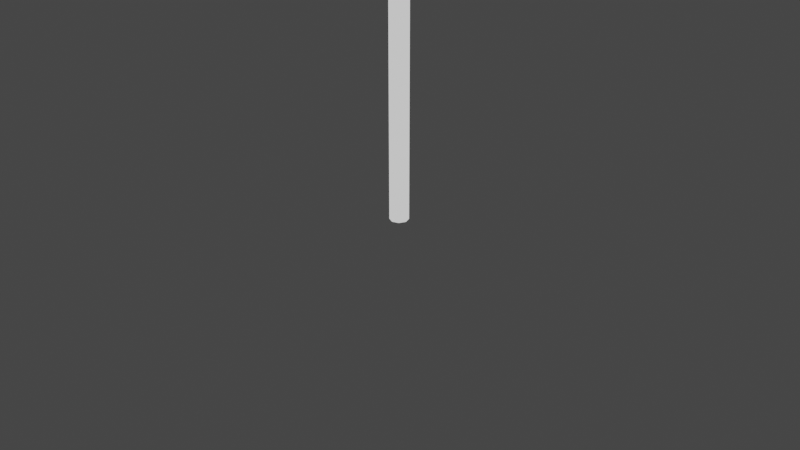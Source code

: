# Source: flag.blend  (saved by Blender 2.80.75; exported with 4.5.12 LTS)
import bpy
from mathutils import Matrix  # noqa: F401  (used for matrix-valued properties, if any)

bpy.ops.wm.read_factory_settings(use_empty=True)
scene = bpy.context.scene
scene.name = 'Scene'

# ---- collections
col_collection = bpy.data.collections.new('Collection'); scene.collection.children.link(col_collection)

# ---- images (referenced by path relative to the original .blend; pixels are not part of the script)
import os
ASSET_DIR = os.environ.get("B2B_ASSET_DIR", "")  # directory of the original .blend (textures are referenced by path, not embedded)
HERE = os.path.dirname(os.path.abspath(__file__))  # packed textures are extracted next to this script under _unpacked/

def load_image(name, relpath, width, height, colorspace="sRGB"):
    """Load a texture the original file referenced (path relative to the .blend, or extracted next to this script)."""
    p = next((c for c in (os.path.join(HERE, relpath), os.path.join(ASSET_DIR, relpath)) if relpath and os.path.exists(c)), "")
    if p:
        img = bpy.data.images.load(p, check_existing=True)
        img.name = name
    else:  # same state as the original file: an image datablock whose file is absent (Cycles renders it pink)
        img = bpy.data.images.new(name, width, height)
        img.source = "FILE"
        img.filepath = "//" + (relpath or name)
    img.colorspace_settings.name = colorspace
    return img
img_flag_png = load_image('flag.png', 'flag.png', 1024, 1024, 'sRGB')

# ---- materials (node trees are filled in below, after node groups)
mat_pole = bpy.data.materials.new('pole')
mat_pole.use_transparent_shadow = False
mat_flag = bpy.data.materials.new('flag')
mat_flag.use_backface_culling = True
mat_flag.use_transparent_shadow = False

# ---- material node trees
mat_pole.use_nodes = True; mat_pole.node_tree.nodes.clear()
_N = mat_pole.node_tree.nodes; _L = mat_pole.node_tree.links
n0 = _N.new('ShaderNodeOutputMaterial'); n0.name = 'Material Output'; n0.location = (300, 300)
n1 = _N.new('ShaderNodeBsdfPrincipled'); n1.name = 'Principled BSDF'; n1.location = (10, 300)
n1.distribution = 'GGX'
n1.subsurface_method = 'BURLEY'
n1.inputs[0].default_value = (1.0, 1.0, 1.0, 1.0)
n1.inputs[1].default_value = 1.0
n1.inputs[2].default_value = 0.0
n1.inputs[3].default_value = 1.45
n1.inputs[27].default_value = (0.686, 0.686, 0.686, 1.0)
n1.inputs[28].default_value = 1.0
_L.new(n1.outputs[0], n0.inputs[0])
n0.is_active_output = True
mat_flag.use_nodes = True; mat_flag.node_tree.nodes.clear()
_N = mat_flag.node_tree.nodes; _L = mat_flag.node_tree.links
n0 = _N.new('ShaderNodeOutputMaterial'); n0.name = 'Material Output'; n0.location = (496, 300)
n1 = _N.new('ShaderNodeBsdfPrincipled'); n1.name = 'Principled BSDF'; n1.location = (206, 300)
n1.distribution = 'GGX'
n1.subsurface_method = 'BURLEY'
n1.inputs[2].default_value = 1.0
n1.inputs[3].default_value = 1.45
n1.inputs[13].default_value = 1.0
n1.inputs[20].default_value = 0.06333
n1.inputs[27].default_value = (0.0, 0.0, 0.0, 1.0)
n1.inputs[28].default_value = 1.0
n2 = _N.new('ShaderNodeTexImage'); n2.name = 'Image Texture'; n2.location = (-334, 250)
n2.image = img_flag_png
_L.new(n1.outputs[0], n0.inputs[0])
_L.new(n2.outputs[0], n1.inputs[0])
n0.is_active_output = True

# ---- world
world_world = bpy.data.worlds.new('World'); scene.world = world_world
world_world.use_nodes = True; world_world.node_tree.nodes.clear()
_N = world_world.node_tree.nodes; _L = world_world.node_tree.links
n0 = _N.new('ShaderNodeOutputWorld'); n0.name = 'World Output'; n0.location = (300, 300)
n1 = _N.new('ShaderNodeBackground'); n1.name = 'Background'; n1.location = (10, 300)
n1.inputs[0].default_value = (0.05088, 0.05088, 0.05088, 1.0)
_L.new(n1.outputs[0], n0.inputs[0])
n0.is_active_output = True
world_world.color = (0.05088, 0.05088, 0.05088)
world_world.use_sun_shadow = False
world_world.sun_shadow_jitter_overblur = 0.0

# ---- cameras
cam_camera = bpy.data.cameras.new('Camera')
cam_camera.clip_end = 100.0
cam_camera.ortho_scale = 7.314

# ---- lights
light_light = bpy.data.lights.new('Light', 'POINT')
light_light.transmission_factor = 0.0
light_light.energy = 1000.0
light_light.shadow_soft_size = 0.1
light_light.shadow_maximum_resolution = 0.006
light_light.use_absolute_resolution = True
light_light_001 = bpy.data.lights.new('Light.001', 'POINT')
light_light_001.transmission_factor = 0.0
light_light_001.energy = 1000.0
light_light_001.shadow_soft_size = 0.1
light_light_001.shadow_maximum_resolution = 0.006
light_light_001.use_absolute_resolution = True

# ---- meshes
me_flagpole = bpy.data.meshes.new('flagpole')
me_flagpole.from_pydata([(1.095e-07, 0.1, 0.0), (1.095e-07, 0.1, 16.0), (0.07071, 0.07071, 0.0), (0.07071, 0.07071, 16.0), (0.1, 2.392e-07, 0.0), (0.1, 2.392e-07, 16.0), (0.07071, -0.07071, 0.0), (0.07071, -0.07071, 16.0), (1.008e-07, -0.1, 0.0), (1.008e-07, -0.1, 16.0), (-0.07071, -0.07071, 0.0), (-0.07071, -0.07071, 16.0), (-0.1, 2.447e-07, 0.0), (-0.1, 2.447e-07, 16.0), (-0.07071, 0.07071, 0.0), (-0.07071, 0.07071, 16.0)], [], [(0, 1, 3, 2), (2, 3, 5, 4), (4, 5, 7, 6), (6, 7, 9, 8), (8, 9, 11, 10), (10, 11, 13, 12), (3, 1, 15, 13, 11, 9, 7, 5), (12, 13, 15, 14), (14, 15, 1, 0), (0, 2, 4, 6, 8, 10, 12, 14)])
me_flagpole.polygons.foreach_set('use_smooth', [True] * 10)
_uv = me_flagpole.uv_layers.new(name='UVMap')
_uv.uv.foreach_set('vector', [1.0, 0.5, 1.0, 1.0, 0.875, 1.0, 0.875, 0.5, 0.875, 0.5, 0.875, 1.0, 0.75, 1.0, 0.75, 0.5, 0.75, 0.5, 0.75, 1.0, 0.625, 1.0, 0.625, 0.5, 0.625, 0.5, 0.625, 1.0, 0.5, 1.0, 0.5, 0.5, 0.5, 0.5, 0.5, 1.0, 0.375, 1.0, 0.375, 0.5, 0.375, 0.5, 0.375, 1.0, 0.25, 1.0, 0.25, 0.5, 0.4197, 0.4197, 0.25, 0.49, 0.08029, 0.4197, 0.01, 0.25, 0.08029, 0.08029, 0.25, 0.01, 0.4197, 0.08029, 0.49, 0.25, 0.25, 0.5, 0.25, 1.0, 0.125, 1.0, 0.125, 0.5, 0.125, 0.5, 0.125, 1.0, 0.0, 1.0, 0.0, 0.5, 0.75, 0.49, 0.9197, 0.4197, 0.99, 0.25, 0.9197, 0.08029, 0.75, 0.01, 0.5803, 0.08029, 0.51, 0.25, 0.5803, 0.4197])
me_flagpole.materials.append(mat_pole)
me_flagpole.use_remesh_preserve_volume = False
me_flagpole.use_remesh_preserve_attributes = False
me_flagpole.use_mirror_vertex_groups = False
me_flagpole.update()
me_flag = bpy.data.meshes.new('flag')
me_flag.from_pydata([(1.751e-07, 0.0, 15.95), (4.398e-08, 0.0, 12.95), (1.751e-07, 3.0, 15.95), (4.398e-08, 3.0, 12.95), (-0.01, 0.0, 12.95), (-0.01, 3.0, 12.95), (-0.01, 3.0, 15.95), (-0.01, 0.0, 15.95), (4.398e-08, 0.3333, 12.95), (4.398e-08, 0.6667, 12.95), (4.398e-08, 1.0, 12.95), (4.398e-08, 1.333, 12.95), (4.398e-08, 1.667, 12.95), (4.398e-08, 2.0, 12.95), (4.398e-08, 2.333, 12.95), (4.398e-08, 2.667, 12.95), (1.751e-07, 2.667, 15.95), (1.751e-07, 2.333, 15.95), (1.751e-07, 2.0, 15.95), (1.751e-07, 1.667, 15.95), (1.751e-07, 1.333, 15.95), (1.751e-07, 1.0, 15.95), (1.751e-07, 0.6667, 15.95), (1.751e-07, 0.3333, 15.95), (-0.01, 0.3333, 12.95), (-0.01, 0.6667, 12.95), (-0.01, 1.0, 12.95), (-0.01, 1.333, 12.95), (-0.01, 1.667, 12.95), (-0.01, 2.0, 12.95), (-0.01, 2.333, 12.95), (-0.01, 2.667, 12.95), (-0.01, 2.667, 15.95), (-0.01, 2.333, 15.95), (-0.01, 2.0, 15.95), (-0.01, 1.667, 15.95), (-0.01, 1.333, 15.95), (-0.01, 1.0, 15.95), (-0.01, 0.6667, 15.95), (-0.01, 0.3333, 15.95)], [], [(16, 15, 3, 2), (16, 2, 6, 32), (2, 3, 5, 6), (8, 1, 4, 24), (1, 0, 7, 4), (32, 6, 5, 31), (7, 39, 24, 4), (39, 38, 25, 24), (38, 37, 26, 25), (37, 36, 27, 26), (36, 35, 28, 27), (35, 34, 29, 28), (34, 33, 30, 29), (33, 32, 31, 30), (3, 15, 31, 5), (15, 14, 30, 31), (14, 13, 29, 30), (13, 12, 28, 29), (12, 11, 27, 28), (11, 10, 26, 27), (10, 9, 25, 26), (9, 8, 24, 25), (0, 23, 39, 7), (23, 22, 38, 39), (22, 21, 37, 38), (21, 20, 36, 37), (20, 19, 35, 36), (19, 18, 34, 35), (18, 17, 33, 34), (17, 16, 32, 33), (0, 1, 8, 23), (23, 8, 9, 22), (22, 9, 10, 21), (21, 10, 11, 20), (20, 11, 12, 19), (19, 12, 13, 18), (18, 13, 14, 17), (17, 14, 15, 16)])
_uv = me_flag.uv_layers.new(name='UVMap')
_uv.uv.foreach_set('vector', [0.8889, 1.0, 0.8889, 3.311e-09, 1.0, 0.0, 1.0, 1.0, 0.8889, 0.0, 1.0, 0.0, 1.0, 1.0, 0.8889, 1.0, 0.0, 0.0, 1.0, 0.0, 1.0, 1.0, 0.0, 1.0, 0.8889, 0.0, 1.0, 0.0, 1.0, 1.0, 0.8889, 1.0, 0.0, 0.0, 1.0, 0.0, 1.0, 1.0, 0.0, 1.0, 0.1111, 1.0, 0.0, 1.0, 0.0, 0.0, 0.1111, 0.0, 1.0, 1.0, 0.8889, 1.0, 0.8889, 0.0, 1.0, 0.0, 0.8889, 1.0, 0.7778, 1.0, 0.7778, 0.0, 0.8889, 0.0, 0.7778, 1.0, 0.6667, 1.0, 0.6667, 0.0, 0.7778, 0.0, 0.6667, 1.0, 0.5556, 1.0, 0.5556, 0.0, 0.6667, 0.0, 0.5556, 1.0, 0.4444, 1.0, 0.4444, 0.0, 0.5556, 0.0, 0.4444, 1.0, 0.3333, 1.0, 0.3333, 0.0, 0.4444, 0.0, 0.3333, 1.0, 0.2222, 1.0, 0.2222, 0.0, 0.3333, 0.0, 0.2222, 1.0, 0.1111, 1.0, 0.1111, 0.0, 0.2222, 0.0, 0.0, 0.0, 0.1111, 0.0, 0.1111, 1.0, 0.0, 1.0, 0.1111, 0.0, 0.2222, 0.0, 0.2222, 1.0, 0.1111, 1.0, 0.2222, 0.0, 0.3333, 0.0, 0.3333, 1.0, 0.2222, 1.0, 0.3333, 0.0, 0.4444, 0.0, 0.4444, 1.0, 0.3333, 1.0, 0.4444, 0.0, 0.5556, 0.0, 0.5556, 1.0, 0.4444, 1.0, 0.5556, 0.0, 0.6667, 0.0, 0.6667, 1.0, 0.5556, 1.0, 0.6667, 0.0, 0.7778, 0.0, 0.7778, 1.0, 0.6667, 1.0, 0.7778, 0.0, 0.8889, 0.0, 0.8889, 1.0, 0.7778, 1.0, 0.0, 0.0, 0.1111, 0.0, 0.1111, 1.0, 0.0, 1.0, 0.1111, 0.0, 0.2222, 0.0, 0.2222, 1.0, 0.1111, 1.0, 0.2222, 0.0, 0.3333, 0.0, 0.3333, 1.0, 0.2222, 1.0, 0.3333, 0.0, 0.4444, 0.0, 0.4444, 1.0, 0.3333, 1.0, 0.4444, 0.0, 0.5556, 0.0, 0.5556, 1.0, 0.4444, 1.0, 0.5556, 0.0, 0.6667, 0.0, 0.6667, 1.0, 0.5556, 1.0, 0.6667, 0.0, 0.7778, 0.0, 0.7778, 1.0, 0.6667, 1.0, 0.7778, 0.0, 0.8889, 0.0, 0.8889, 1.0, 0.7778, 1.0, 2.98e-08, 1.0, 0.0, 2.98e-08, 0.1111, 2.649e-08, 0.1111, 1.0, 0.1111, 1.0, 0.1111, 2.649e-08, 0.2222, 2.318e-08, 0.2222, 1.0, 0.2222, 1.0, 0.2222, 2.318e-08, 0.3333, 1.987e-08, 0.3333, 1.0, 0.3333, 1.0, 0.3333, 1.987e-08, 0.4444, 1.656e-08, 0.4444, 1.0, 0.4444, 1.0, 0.4444, 1.656e-08, 0.5556, 1.325e-08, 0.5556, 1.0, 0.5556, 1.0, 0.5556, 1.325e-08, 0.6667, 9.934e-09, 0.6667, 1.0, 0.6667, 1.0, 0.6667, 9.934e-09, 0.7778, 6.623e-09, 0.7778, 1.0, 0.7778, 1.0, 0.7778, 6.623e-09, 0.8889, 3.311e-09, 0.8889, 1.0])
me_flag.materials.append(mat_flag)
me_flag.use_remesh_preserve_volume = False
me_flag.use_remesh_preserve_attributes = False
me_flag.use_mirror_vertex_groups = False
me_flag.update()
arm_armature = bpy.data.armatures.new('Armature')  # bones are not reproduced

# ---- objects
ob_light = bpy.data.objects.new('Light', light_light)
ob_camera = bpy.data.objects.new('Camera', cam_camera)
ob_flagpole = bpy.data.objects.new('flagpole', me_flagpole)
ob_flag = bpy.data.objects.new('flag', me_flag)
ob_light_001 = bpy.data.objects.new('Light.001', light_light_001)
ob_armature = bpy.data.objects.new('Armature', arm_armature)

# ---- transforms, parenting, visibility, modifiers, constraints
ob_light.location = (2.36, 6.93, 15.17)
ob_light.rotation_euler = (0.6503, 0.05522, 1.866)
ob_light.lock_rotations_4d = False
ob_light.empty_display_type = 'ARROWS'
ob_light.color = (0.0, 0.0, 0.0, 0.0)
ob_light.lineart.crease_threshold = 0.0
ob_camera.location = (7.359, -6.926, 4.958)
ob_camera.rotation_euler = (1.109, 0.0, 0.8149)
ob_camera.lock_rotations_4d = False
ob_camera.empty_display_type = 'ARROWS'
ob_camera.color = (0.0, 0.0, 0.0, 0.0)
ob_camera.display_type = 'WIRE'
ob_camera.lineart.crease_threshold = 0.0
ob_flagpole.location = (0.0, 0.0, 0.0)
ob_flagpole.lineart.crease_threshold = 0.0
ob_flag.parent = ob_armature
ob_flag.location = (0.0, 0.0, 0.0)
ob_flag.lineart.crease_threshold = 0.0
_vg = ob_flag.vertex_groups.new(name='Bone')
for _i, _w in zip([0, 1, 4, 7, 8, 9, 10, 11, 12, 13, 14, 21, 22, 23, 24, 25, 26, 27, 28, 29, 30, 37, 38, 39], [0.9474, 0.9821, 0.9813, 0.9464, 0.9861, 0.2104, 0.0001528, 0.0008435, 0.003955, 0.009742, 0.005424, 0.9968, 0.9996, 0.9715, 0.9853, 0.1269, 0.0904, 0.06462, 0.04376, 0.009785, 0.005423, 0.9962, 0.9993, 0.9703]): _vg.add([_i], _w, 'REPLACE')
_vg = ob_flag.vertex_groups.new(name='Bone.001')
for _i, _w in zip([0, 7, 21, 22, 23, 37, 38, 39], [2.525e-07, 3.244e-07, 0.1047, 0.4767, 0.7963, 0.1044, 0.4767, 0.7965]): _vg.add([_i], _w, 'REPLACE')
_vg = ob_flag.vertex_groups.new(name='Bone.002')
for _i, _w in zip([0, 7, 20, 21, 22, 23, 36, 37, 38, 39], [0.09826, 0.09831, 0.0856, 0.3898, 0.4003, 0.1467, 0.08542, 0.39, 0.4006, 0.1465]): _vg.add([_i], _w, 'REPLACE')
_vg = ob_flag.vertex_groups.new(name='Bone.003')
for _i, _w in zip([19, 20, 21, 22, 23, 35, 36, 37, 38, 39], [0.0851, 0.387, 0.3875, 0.08791, 0.01434, 0.08492, 0.3872, 0.3877, 0.08772, 0.01425]): _vg.add([_i], _w, 'REPLACE')
_vg = ob_flag.vertex_groups.new(name='Bone.004')
for _i, _w in zip([17, 18, 19, 20, 21, 33, 34, 35, 36, 37], [0.005395, 0.087, 0.3873, 0.387, 0.08512, 0.005304, 0.08681, 0.3876, 0.3872, 0.08493]): _vg.add([_i], _w, 'REPLACE')
_vg = ob_flag.vertex_groups.new(name='Bone.005')
for _i, _w in zip([6, 16, 17, 18, 19, 20, 32, 33, 34, 35, 36], [1.91e-05, 0.01336, 0.1259, 0.3959, 0.3889, 0.08544, 0.01322, 0.1258, 0.3962, 0.3891, 0.08525]): _vg.add([_i], _w, 'REPLACE')
_vg = ob_flag.vertex_groups.new(name='Bone.006')
for _i, _w in zip([2, 3, 5, 6, 13, 14, 15, 16, 17, 18, 19, 29, 30, 31, 32, 33, 34, 35], [0.1123, 0.02783, 0.02781, 0.1131, 0.01484, 0.03197, 0.02844, 0.1438, 0.573, 0.4279, 0.09405, 0.01484, 0.03197, 0.02843, 0.1436, 0.5735, 0.4281, 0.09384]): _vg.add([_i], _w, 'REPLACE')
_vg = ob_flag.vertex_groups.new(name='Bone.007')
for _i, _w in zip([2, 3, 5, 6, 12, 13, 14, 15, 16, 17, 18, 28, 29, 30, 31, 32, 33, 34], [0.5498, 0.1816, 0.1813, 0.5466, 0.02518, 0.0726, 0.1174, 0.1697, 0.4324, 0.137, 0.011, 0.02516, 0.07259, 0.1174, 0.1696, 0.4324, 0.1368, 0.01084]): _vg.add([_i], _w, 'REPLACE')
_vg = ob_flag.vertex_groups.new(name='Bone.008')
for _i, _w in zip([2, 3, 5, 6, 12, 13, 14, 15, 16, 17, 18, 28, 29, 30, 31, 32, 33, 34], [0.2937, 0.1326, 0.1326, 0.2958, 0.009889, 0.05782, 0.09345, 0.1348, 0.3752, 0.1188, 0.00286, 0.009872, 0.05782, 0.09344, 0.1348, 0.3756, 0.1187, 0.002724]): _vg.add([_i], _w, 'REPLACE')
_vg = ob_flag.vertex_groups.new(name='Bone.009')
for _i, _w in zip([1, 4, 8], [0.9989, 0.9986, 0.8269]): _vg.add([_i], _w, 'REPLACE')
_vg = ob_flag.vertex_groups.new(name='Bone.010')
for _i, _w in zip([1, 4, 8, 9, 24, 25], [0.02498, 0.02597, 0.9473, 0.8005, 0.8873, 0.1041]): _vg.add([_i], _w, 'REPLACE')
_vg = ob_flag.vertex_groups.new(name='Bone.011')
for _i, _w in zip([1, 3, 4, 5, 8, 9, 10, 11, 12, 13, 14, 15, 24, 25, 26, 27, 28, 29, 30, 31], [0.04661, 0.6133, 0.04675, 0.6137, 0.1095, 0.8903, 0.9745, 0.9399, 0.8733, 0.7939, 0.709, 0.6218, 0.1085, 0.8913, 0.9747, 0.94, 0.8733, 0.7939, 0.7091, 0.6218]): _vg.add([_i], _w, 'REPLACE')
_m = ob_flag.modifiers.new('Armature', 'ARMATURE')
_m.object = ob_armature
ob_light_001.location = (-2.157, 6.93, 15.17)
ob_light_001.rotation_euler = (0.6503, 0.05522, 1.866)
ob_light_001.lock_rotations_4d = False
ob_light_001.empty_display_type = 'ARROWS'
ob_light_001.color = (0.0, 0.0, 0.0, 0.0)
ob_light_001.lineart.crease_threshold = 0.0
ob_armature.location = (0.0, 0.0, 0.0)
ob_armature.show_in_front = True
ob_armature.lineart.crease_threshold = 0.0

# ---- collection membership
col_collection.objects.link(ob_light)
col_collection.objects.link(ob_camera)
col_collection.objects.link(ob_flagpole)
col_collection.objects.link(ob_flag)
col_collection.objects.link(ob_light_001)
col_collection.objects.link(ob_armature)

# ---- scene / render settings (as saved in the file)
scene.camera = ob_camera
scene.frame_start = 1; scene.frame_end = 100; scene.frame_set(100)
scene.render.engine = 'BLENDER_EEVEE_NEXT'
scene.render.image_settings.file_format = 'JPEG'
scene.render.image_settings.color_mode = 'RGB'
scene.render.image_settings.quality = 50
scene.render.image_settings.compression = 50
scene.cycles.use_denoising = False
scene.cycles.samples = 128
scene.cycles.sampling_pattern = 'TABULATED_SOBOL'
scene.cycles.use_adaptive_sampling = False
scene.cycles.use_light_tree = False
scene.view_settings.view_transform = 'Filmic'
bpy.context.view_layer.update()
